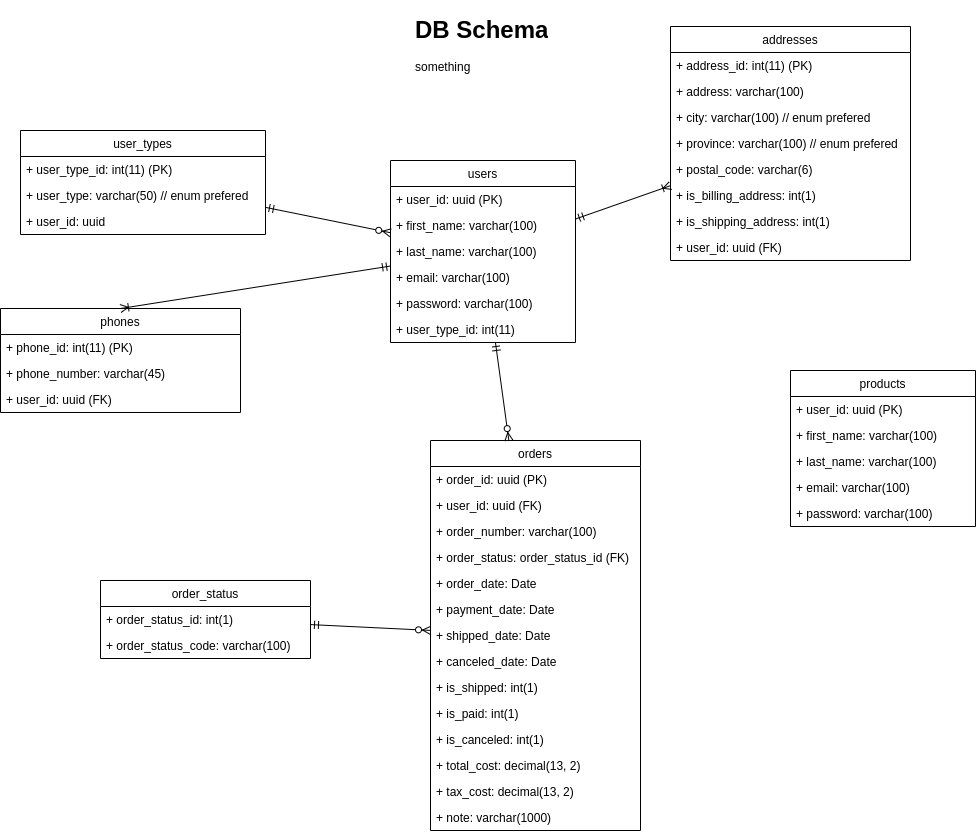

The diagram above was exported from draw.io. Its source (the exported page's mxGraphModel, read from the mxfile embedded in the PNG):
<mxGraphModel dx="2081" dy="699" grid="1" gridSize="10" guides="1" tooltips="1" connect="1" arrows="1" fold="1" page="1" pageScale="1" pageWidth="850" pageHeight="1100" math="0" shadow="0">
  <root>
    <mxCell id="0" />
    <mxCell id="1" parent="0" />
    <mxCell id="6mv5T07V20nxTD8O_M3N-1" value="&lt;h1&gt;DB Schema&lt;/h1&gt;&lt;p&gt;something&lt;/p&gt;" style="text;html=1;strokeColor=none;fillColor=none;spacing=5;spacingTop=-20;whiteSpace=wrap;overflow=hidden;rounded=0;" vertex="1" parent="1">
      <mxGeometry x="20" y="20" width="190" height="120" as="geometry" />
    </mxCell>
    <mxCell id="6mv5T07V20nxTD8O_M3N-16" style="rounded=0;orthogonalLoop=1;jettySize=auto;html=1;endArrow=ERoneToMany;endFill=0;startArrow=ERmandOne;startFill=0;" edge="1" parent="1" source="6mv5T07V20nxTD8O_M3N-2" target="6mv5T07V20nxTD8O_M3N-10">
      <mxGeometry relative="1" as="geometry" />
    </mxCell>
    <mxCell id="6mv5T07V20nxTD8O_M3N-29" style="edgeStyle=none;rounded=0;orthogonalLoop=1;jettySize=auto;html=1;entryX=0.5;entryY=0;entryDx=0;entryDy=0;startArrow=ERmandOne;startFill=0;endArrow=ERoneToMany;endFill=0;" edge="1" parent="1" source="6mv5T07V20nxTD8O_M3N-2" target="6mv5T07V20nxTD8O_M3N-22">
      <mxGeometry relative="1" as="geometry" />
    </mxCell>
    <mxCell id="6mv5T07V20nxTD8O_M3N-35" style="edgeStyle=none;rounded=0;orthogonalLoop=1;jettySize=auto;html=1;startArrow=ERzeroToMany;startFill=1;endArrow=ERmandOne;endFill=0;" edge="1" parent="1" source="6mv5T07V20nxTD8O_M3N-2" target="6mv5T07V20nxTD8O_M3N-30">
      <mxGeometry relative="1" as="geometry" />
    </mxCell>
    <mxCell id="6mv5T07V20nxTD8O_M3N-60" style="edgeStyle=none;rounded=0;orthogonalLoop=1;jettySize=auto;html=1;startArrow=ERmandOne;startFill=0;endArrow=ERzeroToMany;endFill=1;" edge="1" parent="1" source="6mv5T07V20nxTD8O_M3N-2" target="6mv5T07V20nxTD8O_M3N-47">
      <mxGeometry relative="1" as="geometry" />
    </mxCell>
    <mxCell id="6mv5T07V20nxTD8O_M3N-2" value="users" style="swimlane;fontStyle=0;childLayout=stackLayout;horizontal=1;startSize=26;fillColor=none;horizontalStack=0;resizeParent=1;resizeParentMax=0;resizeLast=0;collapsible=1;marginBottom=0;" vertex="1" parent="1">
      <mxGeometry y="170" width="185" height="182" as="geometry" />
    </mxCell>
    <mxCell id="6mv5T07V20nxTD8O_M3N-3" value="+ user_id: uuid (PK)" style="text;strokeColor=none;fillColor=none;align=left;verticalAlign=top;spacingLeft=4;spacingRight=4;overflow=hidden;rotatable=0;points=[[0,0.5],[1,0.5]];portConstraint=eastwest;" vertex="1" parent="6mv5T07V20nxTD8O_M3N-2">
      <mxGeometry y="26" width="185" height="26" as="geometry" />
    </mxCell>
    <mxCell id="6mv5T07V20nxTD8O_M3N-6" value="+ first_name: varchar(100)" style="text;strokeColor=none;fillColor=none;align=left;verticalAlign=top;spacingLeft=4;spacingRight=4;overflow=hidden;rotatable=0;points=[[0,0.5],[1,0.5]];portConstraint=eastwest;" vertex="1" parent="6mv5T07V20nxTD8O_M3N-2">
      <mxGeometry y="52" width="185" height="26" as="geometry" />
    </mxCell>
    <mxCell id="6mv5T07V20nxTD8O_M3N-7" value="+ last_name: varchar(100)" style="text;strokeColor=none;fillColor=none;align=left;verticalAlign=top;spacingLeft=4;spacingRight=4;overflow=hidden;rotatable=0;points=[[0,0.5],[1,0.5]];portConstraint=eastwest;" vertex="1" parent="6mv5T07V20nxTD8O_M3N-2">
      <mxGeometry y="78" width="185" height="26" as="geometry" />
    </mxCell>
    <mxCell id="6mv5T07V20nxTD8O_M3N-8" value="+ email: varchar(100)" style="text;strokeColor=none;fillColor=none;align=left;verticalAlign=top;spacingLeft=4;spacingRight=4;overflow=hidden;rotatable=0;points=[[0,0.5],[1,0.5]];portConstraint=eastwest;" vertex="1" parent="6mv5T07V20nxTD8O_M3N-2">
      <mxGeometry y="104" width="185" height="26" as="geometry" />
    </mxCell>
    <mxCell id="6mv5T07V20nxTD8O_M3N-38" value="+ password: varchar(100)" style="text;strokeColor=none;fillColor=none;align=left;verticalAlign=top;spacingLeft=4;spacingRight=4;overflow=hidden;rotatable=0;points=[[0,0.5],[1,0.5]];portConstraint=eastwest;" vertex="1" parent="6mv5T07V20nxTD8O_M3N-2">
      <mxGeometry y="130" width="185" height="26" as="geometry" />
    </mxCell>
    <mxCell id="6mv5T07V20nxTD8O_M3N-53" value="+ user_type_id: int(11)" style="text;strokeColor=none;fillColor=none;align=left;verticalAlign=top;spacingLeft=4;spacingRight=4;overflow=hidden;rotatable=0;points=[[0,0.5],[1,0.5]];portConstraint=eastwest;" vertex="1" parent="6mv5T07V20nxTD8O_M3N-2">
      <mxGeometry y="156" width="185" height="26" as="geometry" />
    </mxCell>
    <mxCell id="6mv5T07V20nxTD8O_M3N-10" value="addresses" style="swimlane;fontStyle=0;childLayout=stackLayout;horizontal=1;startSize=26;fillColor=none;horizontalStack=0;resizeParent=1;resizeParentMax=0;resizeLast=0;collapsible=1;marginBottom=0;" vertex="1" parent="1">
      <mxGeometry x="280" y="36" width="240" height="234" as="geometry" />
    </mxCell>
    <mxCell id="6mv5T07V20nxTD8O_M3N-11" value="+ address_id: int(11) (PK)" style="text;strokeColor=none;fillColor=none;align=left;verticalAlign=top;spacingLeft=4;spacingRight=4;overflow=hidden;rotatable=0;points=[[0,0.5],[1,0.5]];portConstraint=eastwest;" vertex="1" parent="6mv5T07V20nxTD8O_M3N-10">
      <mxGeometry y="26" width="240" height="26" as="geometry" />
    </mxCell>
    <mxCell id="6mv5T07V20nxTD8O_M3N-15" value="+ address: varchar(100)" style="text;strokeColor=none;fillColor=none;align=left;verticalAlign=top;spacingLeft=4;spacingRight=4;overflow=hidden;rotatable=0;points=[[0,0.5],[1,0.5]];portConstraint=eastwest;" vertex="1" parent="6mv5T07V20nxTD8O_M3N-10">
      <mxGeometry y="52" width="240" height="26" as="geometry" />
    </mxCell>
    <mxCell id="6mv5T07V20nxTD8O_M3N-17" value="+ city: varchar(100) // enum prefered" style="text;strokeColor=none;fillColor=none;align=left;verticalAlign=top;spacingLeft=4;spacingRight=4;overflow=hidden;rotatable=0;points=[[0,0.5],[1,0.5]];portConstraint=eastwest;" vertex="1" parent="6mv5T07V20nxTD8O_M3N-10">
      <mxGeometry y="78" width="240" height="26" as="geometry" />
    </mxCell>
    <mxCell id="6mv5T07V20nxTD8O_M3N-18" value="+ province: varchar(100) // enum prefered" style="text;strokeColor=none;fillColor=none;align=left;verticalAlign=top;spacingLeft=4;spacingRight=4;overflow=hidden;rotatable=0;points=[[0,0.5],[1,0.5]];portConstraint=eastwest;" vertex="1" parent="6mv5T07V20nxTD8O_M3N-10">
      <mxGeometry y="104" width="240" height="26" as="geometry" />
    </mxCell>
    <mxCell id="6mv5T07V20nxTD8O_M3N-21" value="+ postal_code: varchar(6) " style="text;strokeColor=none;fillColor=none;align=left;verticalAlign=top;spacingLeft=4;spacingRight=4;overflow=hidden;rotatable=0;points=[[0,0.5],[1,0.5]];portConstraint=eastwest;" vertex="1" parent="6mv5T07V20nxTD8O_M3N-10">
      <mxGeometry y="130" width="240" height="26" as="geometry" />
    </mxCell>
    <mxCell id="6mv5T07V20nxTD8O_M3N-37" value="+ is_billing_address: int(1)" style="text;strokeColor=none;fillColor=none;align=left;verticalAlign=top;spacingLeft=4;spacingRight=4;overflow=hidden;rotatable=0;points=[[0,0.5],[1,0.5]];portConstraint=eastwest;" vertex="1" parent="6mv5T07V20nxTD8O_M3N-10">
      <mxGeometry y="156" width="240" height="26" as="geometry" />
    </mxCell>
    <mxCell id="6mv5T07V20nxTD8O_M3N-39" value="+ is_shipping_address: int(1)" style="text;strokeColor=none;fillColor=none;align=left;verticalAlign=top;spacingLeft=4;spacingRight=4;overflow=hidden;rotatable=0;points=[[0,0.5],[1,0.5]];portConstraint=eastwest;" vertex="1" parent="6mv5T07V20nxTD8O_M3N-10">
      <mxGeometry y="182" width="240" height="26" as="geometry" />
    </mxCell>
    <mxCell id="6mv5T07V20nxTD8O_M3N-19" value="+ user_id: uuid (FK)" style="text;strokeColor=none;fillColor=none;align=left;verticalAlign=top;spacingLeft=4;spacingRight=4;overflow=hidden;rotatable=0;points=[[0,0.5],[1,0.5]];portConstraint=eastwest;" vertex="1" parent="6mv5T07V20nxTD8O_M3N-10">
      <mxGeometry y="208" width="240" height="26" as="geometry" />
    </mxCell>
    <mxCell id="6mv5T07V20nxTD8O_M3N-22" value="phones" style="swimlane;fontStyle=0;childLayout=stackLayout;horizontal=1;startSize=26;fillColor=none;horizontalStack=0;resizeParent=1;resizeParentMax=0;resizeLast=0;collapsible=1;marginBottom=0;" vertex="1" parent="1">
      <mxGeometry x="-390" y="318" width="240" height="104" as="geometry" />
    </mxCell>
    <mxCell id="6mv5T07V20nxTD8O_M3N-23" value="+ phone_id: int(11) (PK)" style="text;strokeColor=none;fillColor=none;align=left;verticalAlign=top;spacingLeft=4;spacingRight=4;overflow=hidden;rotatable=0;points=[[0,0.5],[1,0.5]];portConstraint=eastwest;" vertex="1" parent="6mv5T07V20nxTD8O_M3N-22">
      <mxGeometry y="26" width="240" height="26" as="geometry" />
    </mxCell>
    <mxCell id="6mv5T07V20nxTD8O_M3N-24" value="+ phone_number: varchar(45)" style="text;strokeColor=none;fillColor=none;align=left;verticalAlign=top;spacingLeft=4;spacingRight=4;overflow=hidden;rotatable=0;points=[[0,0.5],[1,0.5]];portConstraint=eastwest;" vertex="1" parent="6mv5T07V20nxTD8O_M3N-22">
      <mxGeometry y="52" width="240" height="26" as="geometry" />
    </mxCell>
    <mxCell id="6mv5T07V20nxTD8O_M3N-28" value="+ user_id: uuid (FK)" style="text;strokeColor=none;fillColor=none;align=left;verticalAlign=top;spacingLeft=4;spacingRight=4;overflow=hidden;rotatable=0;points=[[0,0.5],[1,0.5]];portConstraint=eastwest;" vertex="1" parent="6mv5T07V20nxTD8O_M3N-22">
      <mxGeometry y="78" width="240" height="26" as="geometry" />
    </mxCell>
    <mxCell id="6mv5T07V20nxTD8O_M3N-30" value="user_types" style="swimlane;fontStyle=0;childLayout=stackLayout;horizontal=1;startSize=26;fillColor=none;horizontalStack=0;resizeParent=1;resizeParentMax=0;resizeLast=0;collapsible=1;marginBottom=0;" vertex="1" parent="1">
      <mxGeometry x="-370" y="140" width="245" height="104" as="geometry" />
    </mxCell>
    <mxCell id="6mv5T07V20nxTD8O_M3N-31" value="+ user_type_id: int(11) (PK)" style="text;strokeColor=none;fillColor=none;align=left;verticalAlign=top;spacingLeft=4;spacingRight=4;overflow=hidden;rotatable=0;points=[[0,0.5],[1,0.5]];portConstraint=eastwest;" vertex="1" parent="6mv5T07V20nxTD8O_M3N-30">
      <mxGeometry y="26" width="245" height="26" as="geometry" />
    </mxCell>
    <mxCell id="6mv5T07V20nxTD8O_M3N-32" value="+ user_type: varchar(50) // enum prefered" style="text;strokeColor=none;fillColor=none;align=left;verticalAlign=top;spacingLeft=4;spacingRight=4;overflow=hidden;rotatable=0;points=[[0,0.5],[1,0.5]];portConstraint=eastwest;" vertex="1" parent="6mv5T07V20nxTD8O_M3N-30">
      <mxGeometry y="52" width="245" height="26" as="geometry" />
    </mxCell>
    <mxCell id="6mv5T07V20nxTD8O_M3N-34" value="+ user_id: uuid" style="text;strokeColor=none;fillColor=none;align=left;verticalAlign=top;spacingLeft=4;spacingRight=4;overflow=hidden;rotatable=0;points=[[0,0.5],[1,0.5]];portConstraint=eastwest;" vertex="1" parent="6mv5T07V20nxTD8O_M3N-30">
      <mxGeometry y="78" width="245" height="26" as="geometry" />
    </mxCell>
    <mxCell id="6mv5T07V20nxTD8O_M3N-40" value="products" style="swimlane;fontStyle=0;childLayout=stackLayout;horizontal=1;startSize=26;fillColor=none;horizontalStack=0;resizeParent=1;resizeParentMax=0;resizeLast=0;collapsible=1;marginBottom=0;" vertex="1" parent="1">
      <mxGeometry x="400" y="380" width="185" height="156" as="geometry" />
    </mxCell>
    <mxCell id="6mv5T07V20nxTD8O_M3N-41" value="+ user_id: uuid (PK)" style="text;strokeColor=none;fillColor=none;align=left;verticalAlign=top;spacingLeft=4;spacingRight=4;overflow=hidden;rotatable=0;points=[[0,0.5],[1,0.5]];portConstraint=eastwest;" vertex="1" parent="6mv5T07V20nxTD8O_M3N-40">
      <mxGeometry y="26" width="185" height="26" as="geometry" />
    </mxCell>
    <mxCell id="6mv5T07V20nxTD8O_M3N-42" value="+ first_name: varchar(100)" style="text;strokeColor=none;fillColor=none;align=left;verticalAlign=top;spacingLeft=4;spacingRight=4;overflow=hidden;rotatable=0;points=[[0,0.5],[1,0.5]];portConstraint=eastwest;" vertex="1" parent="6mv5T07V20nxTD8O_M3N-40">
      <mxGeometry y="52" width="185" height="26" as="geometry" />
    </mxCell>
    <mxCell id="6mv5T07V20nxTD8O_M3N-43" value="+ last_name: varchar(100)" style="text;strokeColor=none;fillColor=none;align=left;verticalAlign=top;spacingLeft=4;spacingRight=4;overflow=hidden;rotatable=0;points=[[0,0.5],[1,0.5]];portConstraint=eastwest;" vertex="1" parent="6mv5T07V20nxTD8O_M3N-40">
      <mxGeometry y="78" width="185" height="26" as="geometry" />
    </mxCell>
    <mxCell id="6mv5T07V20nxTD8O_M3N-44" value="+ email: varchar(100)" style="text;strokeColor=none;fillColor=none;align=left;verticalAlign=top;spacingLeft=4;spacingRight=4;overflow=hidden;rotatable=0;points=[[0,0.5],[1,0.5]];portConstraint=eastwest;" vertex="1" parent="6mv5T07V20nxTD8O_M3N-40">
      <mxGeometry y="104" width="185" height="26" as="geometry" />
    </mxCell>
    <mxCell id="6mv5T07V20nxTD8O_M3N-45" value="+ password: varchar(100)" style="text;strokeColor=none;fillColor=none;align=left;verticalAlign=top;spacingLeft=4;spacingRight=4;overflow=hidden;rotatable=0;points=[[0,0.5],[1,0.5]];portConstraint=eastwest;" vertex="1" parent="6mv5T07V20nxTD8O_M3N-40">
      <mxGeometry y="130" width="185" height="26" as="geometry" />
    </mxCell>
    <mxCell id="6mv5T07V20nxTD8O_M3N-47" value="orders" style="swimlane;fontStyle=0;childLayout=stackLayout;horizontal=1;startSize=26;fillColor=none;horizontalStack=0;resizeParent=1;resizeParentMax=0;resizeLast=0;collapsible=1;marginBottom=0;" vertex="1" parent="1">
      <mxGeometry x="40" y="450" width="210" height="390" as="geometry" />
    </mxCell>
    <mxCell id="6mv5T07V20nxTD8O_M3N-48" value="+ order_id: uuid (PK)" style="text;strokeColor=none;fillColor=none;align=left;verticalAlign=top;spacingLeft=4;spacingRight=4;overflow=hidden;rotatable=0;points=[[0,0.5],[1,0.5]];portConstraint=eastwest;" vertex="1" parent="6mv5T07V20nxTD8O_M3N-47">
      <mxGeometry y="26" width="210" height="26" as="geometry" />
    </mxCell>
    <mxCell id="6mv5T07V20nxTD8O_M3N-49" value="+ user_id: uuid (FK)" style="text;strokeColor=none;fillColor=none;align=left;verticalAlign=top;spacingLeft=4;spacingRight=4;overflow=hidden;rotatable=0;points=[[0,0.5],[1,0.5]];portConstraint=eastwest;" vertex="1" parent="6mv5T07V20nxTD8O_M3N-47">
      <mxGeometry y="52" width="210" height="26" as="geometry" />
    </mxCell>
    <mxCell id="6mv5T07V20nxTD8O_M3N-50" value="+ order_number: varchar(100)" style="text;strokeColor=none;fillColor=none;align=left;verticalAlign=top;spacingLeft=4;spacingRight=4;overflow=hidden;rotatable=0;points=[[0,0.5],[1,0.5]];portConstraint=eastwest;" vertex="1" parent="6mv5T07V20nxTD8O_M3N-47">
      <mxGeometry y="78" width="210" height="26" as="geometry" />
    </mxCell>
    <mxCell id="6mv5T07V20nxTD8O_M3N-51" value="+ order_status: order_status_id (FK)" style="text;strokeColor=none;fillColor=none;align=left;verticalAlign=top;spacingLeft=4;spacingRight=4;overflow=hidden;rotatable=0;points=[[0,0.5],[1,0.5]];portConstraint=eastwest;" vertex="1" parent="6mv5T07V20nxTD8O_M3N-47">
      <mxGeometry y="104" width="210" height="26" as="geometry" />
    </mxCell>
    <mxCell id="6mv5T07V20nxTD8O_M3N-52" value="+ order_date: Date" style="text;strokeColor=none;fillColor=none;align=left;verticalAlign=top;spacingLeft=4;spacingRight=4;overflow=hidden;rotatable=0;points=[[0,0.5],[1,0.5]];portConstraint=eastwest;" vertex="1" parent="6mv5T07V20nxTD8O_M3N-47">
      <mxGeometry y="130" width="210" height="26" as="geometry" />
    </mxCell>
    <mxCell id="6mv5T07V20nxTD8O_M3N-57" value="+ payment_date: Date" style="text;strokeColor=none;fillColor=none;align=left;verticalAlign=top;spacingLeft=4;spacingRight=4;overflow=hidden;rotatable=0;points=[[0,0.5],[1,0.5]];portConstraint=eastwest;" vertex="1" parent="6mv5T07V20nxTD8O_M3N-47">
      <mxGeometry y="156" width="210" height="26" as="geometry" />
    </mxCell>
    <mxCell id="6mv5T07V20nxTD8O_M3N-54" value="+ shipped_date: Date" style="text;strokeColor=none;fillColor=none;align=left;verticalAlign=top;spacingLeft=4;spacingRight=4;overflow=hidden;rotatable=0;points=[[0,0.5],[1,0.5]];portConstraint=eastwest;" vertex="1" parent="6mv5T07V20nxTD8O_M3N-47">
      <mxGeometry y="182" width="210" height="26" as="geometry" />
    </mxCell>
    <mxCell id="6mv5T07V20nxTD8O_M3N-76" value="+ canceled_date: Date" style="text;strokeColor=none;fillColor=none;align=left;verticalAlign=top;spacingLeft=4;spacingRight=4;overflow=hidden;rotatable=0;points=[[0,0.5],[1,0.5]];portConstraint=eastwest;" vertex="1" parent="6mv5T07V20nxTD8O_M3N-47">
      <mxGeometry y="208" width="210" height="26" as="geometry" />
    </mxCell>
    <mxCell id="6mv5T07V20nxTD8O_M3N-61" value="+ is_shipped: int(1)" style="text;strokeColor=none;fillColor=none;align=left;verticalAlign=top;spacingLeft=4;spacingRight=4;overflow=hidden;rotatable=0;points=[[0,0.5],[1,0.5]];portConstraint=eastwest;" vertex="1" parent="6mv5T07V20nxTD8O_M3N-47">
      <mxGeometry y="234" width="210" height="26" as="geometry" />
    </mxCell>
    <mxCell id="6mv5T07V20nxTD8O_M3N-74" value="+ is_paid: int(1)" style="text;strokeColor=none;fillColor=none;align=left;verticalAlign=top;spacingLeft=4;spacingRight=4;overflow=hidden;rotatable=0;points=[[0,0.5],[1,0.5]];portConstraint=eastwest;" vertex="1" parent="6mv5T07V20nxTD8O_M3N-47">
      <mxGeometry y="260" width="210" height="26" as="geometry" />
    </mxCell>
    <mxCell id="6mv5T07V20nxTD8O_M3N-75" value="+ is_canceled: int(1)" style="text;strokeColor=none;fillColor=none;align=left;verticalAlign=top;spacingLeft=4;spacingRight=4;overflow=hidden;rotatable=0;points=[[0,0.5],[1,0.5]];portConstraint=eastwest;" vertex="1" parent="6mv5T07V20nxTD8O_M3N-47">
      <mxGeometry y="286" width="210" height="26" as="geometry" />
    </mxCell>
    <mxCell id="6mv5T07V20nxTD8O_M3N-55" value="+ total_cost: decimal(13, 2)" style="text;strokeColor=none;fillColor=none;align=left;verticalAlign=top;spacingLeft=4;spacingRight=4;overflow=hidden;rotatable=0;points=[[0,0.5],[1,0.5]];portConstraint=eastwest;" vertex="1" parent="6mv5T07V20nxTD8O_M3N-47">
      <mxGeometry y="312" width="210" height="26" as="geometry" />
    </mxCell>
    <mxCell id="6mv5T07V20nxTD8O_M3N-58" value="+ tax_cost: decimal(13, 2)" style="text;strokeColor=none;fillColor=none;align=left;verticalAlign=top;spacingLeft=4;spacingRight=4;overflow=hidden;rotatable=0;points=[[0,0.5],[1,0.5]];portConstraint=eastwest;" vertex="1" parent="6mv5T07V20nxTD8O_M3N-47">
      <mxGeometry y="338" width="210" height="26" as="geometry" />
    </mxCell>
    <mxCell id="6mv5T07V20nxTD8O_M3N-56" value="+ note: varchar(1000)" style="text;strokeColor=none;fillColor=none;align=left;verticalAlign=top;spacingLeft=4;spacingRight=4;overflow=hidden;rotatable=0;points=[[0,0.5],[1,0.5]];portConstraint=eastwest;" vertex="1" parent="6mv5T07V20nxTD8O_M3N-47">
      <mxGeometry y="364" width="210" height="26" as="geometry" />
    </mxCell>
    <mxCell id="6mv5T07V20nxTD8O_M3N-77" style="edgeStyle=none;rounded=0;orthogonalLoop=1;jettySize=auto;html=1;startArrow=ERmandOne;startFill=0;endArrow=ERzeroToMany;endFill=1;" edge="1" parent="1" source="6mv5T07V20nxTD8O_M3N-62" target="6mv5T07V20nxTD8O_M3N-47">
      <mxGeometry relative="1" as="geometry" />
    </mxCell>
    <mxCell id="6mv5T07V20nxTD8O_M3N-62" value="order_status" style="swimlane;fontStyle=0;childLayout=stackLayout;horizontal=1;startSize=26;fillColor=none;horizontalStack=0;resizeParent=1;resizeParentMax=0;resizeLast=0;collapsible=1;marginBottom=0;" vertex="1" parent="1">
      <mxGeometry x="-290" y="590" width="210" height="78" as="geometry" />
    </mxCell>
    <mxCell id="6mv5T07V20nxTD8O_M3N-63" value="+ order_status_id: int(1)" style="text;strokeColor=none;fillColor=none;align=left;verticalAlign=top;spacingLeft=4;spacingRight=4;overflow=hidden;rotatable=0;points=[[0,0.5],[1,0.5]];portConstraint=eastwest;" vertex="1" parent="6mv5T07V20nxTD8O_M3N-62">
      <mxGeometry y="26" width="210" height="26" as="geometry" />
    </mxCell>
    <mxCell id="6mv5T07V20nxTD8O_M3N-73" value="+ order_status_code: varchar(100)" style="text;strokeColor=none;fillColor=none;align=left;verticalAlign=top;spacingLeft=4;spacingRight=4;overflow=hidden;rotatable=0;points=[[0,0.5],[1,0.5]];portConstraint=eastwest;" vertex="1" parent="6mv5T07V20nxTD8O_M3N-62">
      <mxGeometry y="52" width="210" height="26" as="geometry" />
    </mxCell>
  </root>
</mxGraphModel>